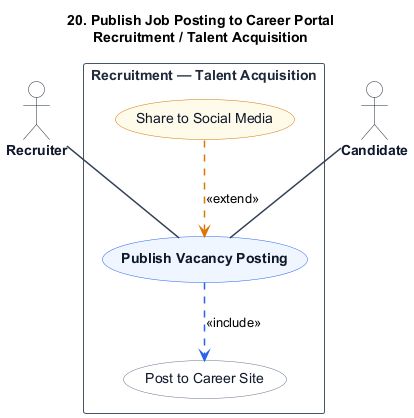

The diagram above was rendered by PlantUML. Its source (embedded in the PNG):
@startuml
title 20. Publish Job Posting to Career Portal\nRecruitment / Talent Acquisition

skinparam shadowing false
skinparam packageStyle rectangle
skinparam actorStyle stickman

hide stereotype

skinparam ActorBorderColor #1e293b
skinparam ActorBackgroundColor #ffffff
skinparam ActorFontColor #0f172a
skinparam ActorFontStyle bold

skinparam RectangleBorderColor #475569
skinparam RectangleBackgroundColor #ffffff
skinparam RectangleFontColor #1e293b
skinparam RectangleFontStyle bold

skinparam ArrowColor #334155
skinparam ArrowThickness 1.5

skinparam usecase {
    BackgroundColor #eff6ff
    BorderColor #2563eb
    FontColor #0f172a
    FontStyle bold
}

skinparam usecase<<Inc>> {
    BackgroundColor #ffffff
    BorderColor #64748b
    FontColor #0f172a
    FontStyle normal
}

skinparam usecase<<Ext>> {
    BackgroundColor #fffbeb
    BorderColor #d97706
    FontColor #0f172a
    FontStyle normal
}

actor "Recruiter" as Recruiter
actor "Candidate" as Candidate

rectangle "Recruitment — Talent Acquisition" {
    usecase "Publish Vacancy Posting" as UC_Main

    usecase "Post to Career Site" as UC_Inc1 <<Inc>>

    usecase "Share to Social Media" as UC_Ext1 <<Ext>>

    Recruiter -- UC_Main
    Candidate -- UC_Main

    UC_Main .[#2563eb].> UC_Inc1 : <<include>>

    UC_Ext1 .[#d97706].> UC_Main : <<extend>>
}
@enduml